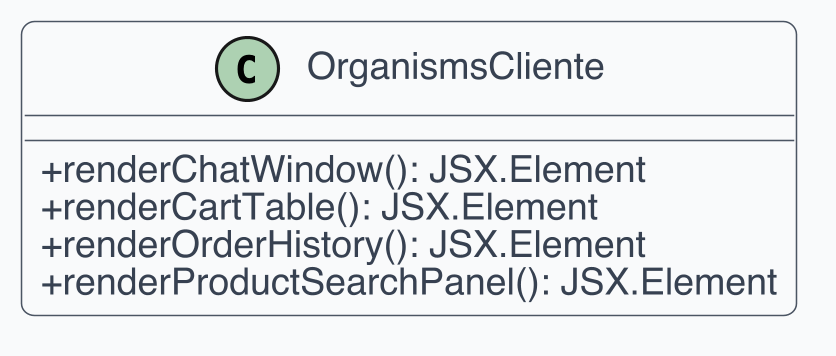

The diagram above was rendered by PlantUML. Its source (embedded in the PNG):
@startuml
!include _style.iuml
class OrganismsCliente {
  +renderChatWindow(): JSX.Element
  +renderCartTable(): JSX.Element
  +renderOrderHistory(): JSX.Element
  +renderProductSearchPanel(): JSX.Element
}
@enduml